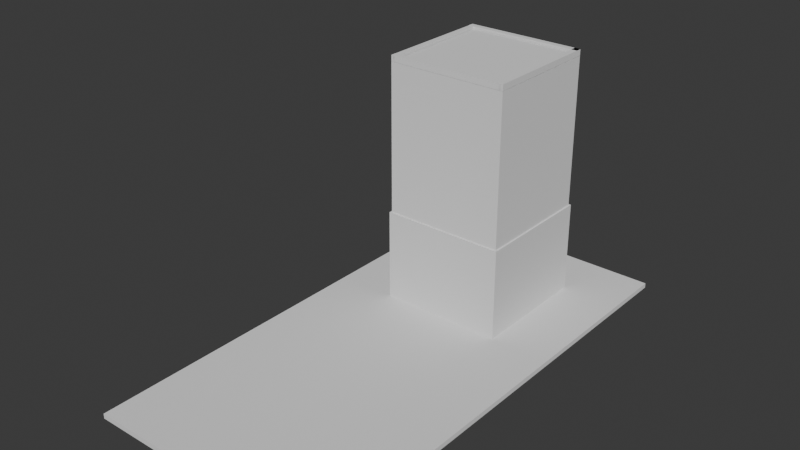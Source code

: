 # Source: Building2.blend  (saved by Blender 4.0.36; exported with 4.5.12 LTS)
import bpy
from mathutils import Matrix  # noqa: F401  (used for matrix-valued properties, if any)

bpy.ops.wm.read_factory_settings(use_empty=True)
scene = bpy.context.scene
scene.name = 'Scene'

# ---- collections
col_collection = bpy.data.collections.new('Collection'); scene.collection.children.link(col_collection)

# ---- world
world_world = bpy.data.worlds.new('World'); scene.world = world_world
world_world.use_nodes = True; world_world.node_tree.nodes.clear()
_N = world_world.node_tree.nodes; _L = world_world.node_tree.links
n0 = _N.new('ShaderNodeOutputWorld'); n0.name = 'World Output'; n0.location = (300, 300)
n1 = _N.new('ShaderNodeBackground'); n1.name = 'Background'; n1.location = (10, 300)
n1.inputs[0].default_value = (0.05088, 0.05088, 0.05088, 1.0)
_L.new(n1.outputs[0], n0.inputs[0])
n0.is_active_output = True
world_world.color = (0.05088, 0.05088, 0.05088)
world_world.use_sun_shadow = False
world_world.sun_shadow_jitter_overblur = 0.0

# ---- meshes
me_cube_001 = bpy.data.meshes.new('Cube.001')
me_cube_001.from_pydata([(-1.0, -1.0, -1.0), (-1.0, -1.0, 1.0), (-1.0, 1.0, -1.0), (-1.0, 1.0, 1.0), (1.0, -1.0, -1.0), (1.0, -1.0, 1.0), (1.0, 1.0, -1.0), (1.0, 1.0, 1.0)], [], [(0, 1, 3, 2), (2, 3, 7, 6), (6, 7, 5, 4), (4, 5, 1, 0), (2, 6, 4, 0), (7, 3, 1, 5)])
_uv = me_cube_001.uv_layers.new(name='UVMap')
_uv.uv.foreach_set('vector', [0.375, 0.0, 0.625, 0.0, 0.625, 0.25, 0.375, 0.25, 0.375, 0.25, 0.625, 0.25, 0.625, 0.5, 0.375, 0.5, 0.375, 0.5, 0.625, 0.5, 0.625, 0.75, 0.375, 0.75, 0.375, 0.75, 0.625, 0.75, 0.625, 1.0, 0.375, 1.0, 0.125, 0.5, 0.375, 0.5, 0.375, 0.75, 0.125, 0.75, 0.625, 0.5, 0.875, 0.5, 0.875, 0.75, 0.625, 0.75])
me_cube_001.update()
me_cube_003 = bpy.data.meshes.new('Cube.003')
me_cube_003.from_pydata([(-1.0, -1.0, -1.0), (-1.0, -1.0, 1.0), (-1.0, 1.0, -1.0), (-1.0, 1.0, 1.0), (1.0, -1.0, -1.0), (1.0, -1.0, 1.0), (1.0, 1.0, -1.0), (1.0, 1.0, 1.0)], [], [(0, 1, 3, 2), (2, 3, 7, 6), (6, 7, 5, 4), (4, 5, 1, 0), (2, 6, 4, 0), (7, 3, 1, 5)])
_uv = me_cube_003.uv_layers.new(name='UVMap')
_uv.uv.foreach_set('vector', [0.375, 0.0, 0.625, 0.0, 0.625, 0.25, 0.375, 0.25, 0.375, 0.25, 0.625, 0.25, 0.625, 0.5, 0.375, 0.5, 0.375, 0.5, 0.625, 0.5, 0.625, 0.75, 0.375, 0.75, 0.375, 0.75, 0.625, 0.75, 0.625, 1.0, 0.375, 1.0, 0.125, 0.5, 0.375, 0.5, 0.375, 0.75, 0.125, 0.75, 0.625, 0.5, 0.875, 0.5, 0.875, 0.75, 0.625, 0.75])
me_cube_003.update()
me_cube_002 = bpy.data.meshes.new('Cube.002')
me_cube_002.from_pydata([(-1.0, -1.0, -1.0), (-1.0, -1.0, 1.0), (-1.0, 1.0, -1.0), (-1.0, 1.0, 1.0), (1.0, -1.0, -1.0), (1.0, -1.0, 1.0), (1.0, 1.0, -1.0), (1.0, 1.0, 1.0)], [], [(0, 1, 3, 2), (2, 3, 7, 6), (6, 7, 5, 4), (4, 5, 1, 0), (2, 6, 4, 0), (7, 3, 1, 5)])
_uv = me_cube_002.uv_layers.new(name='UVMap')
_uv.uv.foreach_set('vector', [0.375, 0.0, 0.625, 0.0, 0.625, 0.25, 0.375, 0.25, 0.375, 0.25, 0.625, 0.25, 0.625, 0.5, 0.375, 0.5, 0.375, 0.5, 0.625, 0.5, 0.625, 0.75, 0.375, 0.75, 0.375, 0.75, 0.625, 0.75, 0.625, 1.0, 0.375, 1.0, 0.125, 0.5, 0.375, 0.5, 0.375, 0.75, 0.125, 0.75, 0.625, 0.5, 0.875, 0.5, 0.875, 0.75, 0.625, 0.75])
me_cube_002.update()
me_cube_004 = bpy.data.meshes.new('Cube.004')
me_cube_004.from_pydata([(-1.0, -1.0, -1.0), (-1.0, -1.0, 1.0), (-1.0, 1.0, -1.0), (-1.0, 1.0, 1.0), (1.0, -1.0, -1.0), (1.0, -1.0, 1.0), (1.0, 1.0, -1.0), (1.0, 1.0, 1.0)], [], [(0, 1, 3, 2), (2, 3, 7, 6), (6, 7, 5, 4), (4, 5, 1, 0), (2, 6, 4, 0), (7, 3, 1, 5)])
_uv = me_cube_004.uv_layers.new(name='UVMap')
_uv.uv.foreach_set('vector', [0.375, 0.0, 0.625, 0.0, 0.625, 0.25, 0.375, 0.25, 0.375, 0.25, 0.625, 0.25, 0.625, 0.5, 0.375, 0.5, 0.375, 0.5, 0.625, 0.5, 0.625, 0.75, 0.375, 0.75, 0.375, 0.75, 0.625, 0.75, 0.625, 1.0, 0.375, 1.0, 0.125, 0.5, 0.375, 0.5, 0.375, 0.75, 0.125, 0.75, 0.625, 0.5, 0.875, 0.5, 0.875, 0.75, 0.625, 0.75])
me_cube_004.update()
me_cube_005 = bpy.data.meshes.new('Cube.005')
me_cube_005.from_pydata([(-1.0, -1.0, -1.0), (-1.0, -1.0, 1.0), (-1.0, 1.0, -1.0), (-1.0, 1.0, 1.0), (1.0, -1.0, -1.0), (1.0, -1.0, 1.0), (1.0, 1.0, -1.0), (1.0, 1.0, 1.0)], [], [(0, 1, 3, 2), (2, 3, 7, 6), (6, 7, 5, 4), (4, 5, 1, 0), (2, 6, 4, 0), (7, 3, 1, 5)])
_uv = me_cube_005.uv_layers.new(name='UVMap')
_uv.uv.foreach_set('vector', [0.375, 0.0, 0.625, 0.0, 0.625, 0.25, 0.375, 0.25, 0.375, 0.25, 0.625, 0.25, 0.625, 0.5, 0.375, 0.5, 0.375, 0.5, 0.625, 0.5, 0.625, 0.75, 0.375, 0.75, 0.375, 0.75, 0.625, 0.75, 0.625, 1.0, 0.375, 1.0, 0.125, 0.5, 0.375, 0.5, 0.375, 0.75, 0.125, 0.75, 0.625, 0.5, 0.875, 0.5, 0.875, 0.75, 0.625, 0.75])
me_cube_005.update()
me_cube_006 = bpy.data.meshes.new('Cube.006')
me_cube_006.from_pydata([(-1.0, -1.0, -1.0), (-1.0, -1.0, 1.0), (-1.0, 1.0, -1.0), (-1.0, 1.0, 1.0), (1.0, -1.0, -1.0), (1.0, -1.0, 1.0), (1.0, 1.0, -1.0), (1.0, 1.0, 1.0)], [], [(0, 1, 3, 2), (2, 3, 7, 6), (6, 7, 5, 4), (4, 5, 1, 0), (2, 6, 4, 0), (7, 3, 1, 5)])
_uv = me_cube_006.uv_layers.new(name='UVMap')
_uv.uv.foreach_set('vector', [0.375, 0.0, 0.625, 0.0, 0.625, 0.25, 0.375, 0.25, 0.375, 0.25, 0.625, 0.25, 0.625, 0.5, 0.375, 0.5, 0.375, 0.5, 0.625, 0.5, 0.625, 0.75, 0.375, 0.75, 0.375, 0.75, 0.625, 0.75, 0.625, 1.0, 0.375, 1.0, 0.125, 0.5, 0.375, 0.5, 0.375, 0.75, 0.125, 0.75, 0.625, 0.5, 0.875, 0.5, 0.875, 0.75, 0.625, 0.75])
me_cube_006.update()
me_cube_007 = bpy.data.meshes.new('Cube.007')
me_cube_007.from_pydata([(-1.0, -1.0, -1.0), (-1.0, -1.0, 1.0), (-1.0, 1.0, -1.0), (-1.0, 1.0, 1.0), (1.0, -1.0, -1.0), (1.0, -1.0, 1.0), (1.0, 1.0, -1.0), (1.0, 1.0, 1.0)], [], [(0, 1, 3, 2), (2, 3, 7, 6), (6, 7, 5, 4), (4, 5, 1, 0), (2, 6, 4, 0), (7, 3, 1, 5)])
_uv = me_cube_007.uv_layers.new(name='UVMap')
_uv.uv.foreach_set('vector', [0.375, 0.0, 0.625, 0.0, 0.625, 0.25, 0.375, 0.25, 0.375, 0.25, 0.625, 0.25, 0.625, 0.5, 0.375, 0.5, 0.375, 0.5, 0.625, 0.5, 0.625, 0.75, 0.375, 0.75, 0.375, 0.75, 0.625, 0.75, 0.625, 1.0, 0.375, 1.0, 0.125, 0.5, 0.375, 0.5, 0.375, 0.75, 0.125, 0.75, 0.625, 0.5, 0.875, 0.5, 0.875, 0.75, 0.625, 0.75])
me_cube_007.update()
me_cube_008 = bpy.data.meshes.new('Cube.008')
me_cube_008.from_pydata([(-1.0, -1.0, -1.0), (-1.0, -1.0, 1.0), (-1.0, 1.0, -1.0), (-1.0, 1.0, 1.0), (1.0, -1.0, -1.0), (1.0, -1.0, 1.0), (1.0, 1.0, -1.0), (1.0, 1.0, 1.0)], [], [(0, 1, 3, 2), (2, 3, 7, 6), (6, 7, 5, 4), (4, 5, 1, 0), (2, 6, 4, 0), (7, 3, 1, 5)])
_uv = me_cube_008.uv_layers.new(name='UVMap')
_uv.uv.foreach_set('vector', [0.375, 0.0, 0.625, 0.0, 0.625, 0.25, 0.375, 0.25, 0.375, 0.25, 0.625, 0.25, 0.625, 0.5, 0.375, 0.5, 0.375, 0.5, 0.625, 0.5, 0.625, 0.75, 0.375, 0.75, 0.375, 0.75, 0.625, 0.75, 0.625, 1.0, 0.375, 1.0, 0.125, 0.5, 0.375, 0.5, 0.375, 0.75, 0.125, 0.75, 0.625, 0.5, 0.875, 0.5, 0.875, 0.75, 0.625, 0.75])
me_cube_008.update()
me_cube_009 = bpy.data.meshes.new('Cube.009')
me_cube_009.from_pydata([(-1.0, -1.0, -1.0), (-1.0, -1.0, 1.0), (-1.0, 1.0, -1.0), (-1.0, 1.0, 1.0), (1.0, -1.0, -1.0), (1.0, -1.0, 1.0), (1.0, 1.0, -1.0), (1.0, 1.0, 1.0)], [], [(0, 1, 3, 2), (2, 3, 7, 6), (6, 7, 5, 4), (4, 5, 1, 0), (2, 6, 4, 0), (7, 3, 1, 5)])
_uv = me_cube_009.uv_layers.new(name='UVMap')
_uv.uv.foreach_set('vector', [0.375, 0.0, 0.625, 0.0, 0.625, 0.25, 0.375, 0.25, 0.375, 0.25, 0.625, 0.25, 0.625, 0.5, 0.375, 0.5, 0.375, 0.5, 0.625, 0.5, 0.625, 0.75, 0.375, 0.75, 0.375, 0.75, 0.625, 0.75, 0.625, 1.0, 0.375, 1.0, 0.125, 0.5, 0.375, 0.5, 0.375, 0.75, 0.125, 0.75, 0.625, 0.5, 0.875, 0.5, 0.875, 0.75, 0.625, 0.75])
me_cube_009.update()
me_cube_010 = bpy.data.meshes.new('Cube.010')
me_cube_010.from_pydata([(-1.0, -1.0, -1.0), (-1.0, -1.0, 1.0), (-1.0, 1.0, -1.0), (-1.0, 1.0, 1.0), (1.0, -1.0, -1.0), (1.0, -1.0, 1.0), (1.0, 1.0, -1.0), (1.0, 1.0, 1.0)], [], [(0, 1, 3, 2), (2, 3, 7, 6), (6, 7, 5, 4), (4, 5, 1, 0), (2, 6, 4, 0), (7, 3, 1, 5)])
_uv = me_cube_010.uv_layers.new(name='UVMap')
_uv.uv.foreach_set('vector', [0.375, 0.0, 0.625, 0.0, 0.625, 0.25, 0.375, 0.25, 0.375, 0.25, 0.625, 0.25, 0.625, 0.5, 0.375, 0.5, 0.375, 0.5, 0.625, 0.5, 0.625, 0.75, 0.375, 0.75, 0.375, 0.75, 0.625, 0.75, 0.625, 1.0, 0.375, 1.0, 0.125, 0.5, 0.375, 0.5, 0.375, 0.75, 0.125, 0.75, 0.625, 0.5, 0.875, 0.5, 0.875, 0.75, 0.625, 0.75])
me_cube_010.update()

# ---- objects
ob_cube = bpy.data.objects.new('Cube', me_cube_001)
ob_cube_001 = bpy.data.objects.new('Cube.001', me_cube_003)
ob_cube_002 = bpy.data.objects.new('Cube.002', me_cube_002)
ob_cube_003 = bpy.data.objects.new('Cube.003', me_cube_004)
ob_cube_004 = bpy.data.objects.new('Cube.004', me_cube_005)
ob_cube_005 = bpy.data.objects.new('Cube.005', me_cube_006)
ob_cube_006 = bpy.data.objects.new('Cube.006', me_cube_007)
ob_cube_007 = bpy.data.objects.new('Cube.007', me_cube_008)
ob_cube_008 = bpy.data.objects.new('Cube.008', me_cube_009)
ob_cube_009 = bpy.data.objects.new('Cube.009', me_cube_010)

# ---- transforms, parenting, visibility, modifiers, constraints
ob_cube.location = (0.0, -20.03, -0.0277)
ob_cube.scale = (20.0, 40.0, 0.2)
ob_cube_001.location = (0.0, 0.0, 20.57)
ob_cube_001.scale = (10.0, 10.0, 20.0)
ob_cube_002.location = (0.0, -0.02748, 0.3716)
ob_cube_002.scale = (20.0, 20.0, 0.2)
ob_cube_003.location = (0.0, -40.03, 0.3716)
ob_cube_003.scale = (20.0, 20.0, 0.2)
ob_cube_004.location = (0.0, 0.0, 8.081)
ob_cube_004.scale = (10.27, 10.27, 7.7)
ob_cube_005.location = (0.0, -9.5, 41.11)
ob_cube_005.scale = (10.0, 0.5, 0.5)
ob_cube_006.location = (0.0, 9.5, 41.14)
ob_cube_006.scale = (10.0, 0.5, 0.5)
ob_cube_007.location = (9.5, -9.537e-07, 41.14)
ob_cube_007.rotation_euler = (0.0, -0.0, 1.571)
ob_cube_007.scale = (10.0, 0.5, 0.5)
ob_cube_008.location = (-9.5, 9.537e-07, 41.1)
ob_cube_008.rotation_euler = (0.0, -0.0, 1.571)
ob_cube_008.scale = (10.0, 0.5, 0.5)
ob_cube_009.location = (0.0, 0.0, 40.27)
ob_cube_009.scale = (8.624, 8.624, 1.0)

# ---- collection membership
col_collection.objects.link(ob_cube)
col_collection.objects.link(ob_cube_001)
col_collection.objects.link(ob_cube_002)
col_collection.objects.link(ob_cube_003)
col_collection.objects.link(ob_cube_004)
col_collection.objects.link(ob_cube_005)
col_collection.objects.link(ob_cube_006)
col_collection.objects.link(ob_cube_007)
col_collection.objects.link(ob_cube_008)
col_collection.objects.link(ob_cube_009)

# ---- scene / render settings (as saved in the file)
scene.frame_start = 1; scene.frame_end = 250; scene.frame_set(1)
scene.render.engine = 'BLENDER_EEVEE_NEXT'
scene.cycles.sampling_pattern = 'TABULATED_SOBOL'
bpy.context.view_layer.update()

# ---- added for rendering (the .blend has no active camera and no usable light): camera, sun
cam_auto = bpy.data.cameras.new('AutoCamera')
cam_auto.lens = 50.0
cam_auto.sensor_width = 36.0
cam_auto.clip_end = 1603.67
ob_auto_camera = bpy.data.objects.new('AutoCamera', cam_auto)
scene.collection.objects.link(ob_auto_camera)
ob_auto_camera.location = (91.3776, -129.684, 93.8086)
ob_auto_camera.rotation_euler = (1.09748, -7.21219e-08, 0.694738)
scene.camera = ob_auto_camera
light_auto_sun = bpy.data.lights.new('AutoSun', 'SUN')
light_auto_sun.energy = 3.0
light_auto_sun.angle = 0.0523599
ob_auto_sun = bpy.data.objects.new('AutoSun', light_auto_sun)
scene.collection.objects.link(ob_auto_sun)
ob_auto_sun.rotation_euler = (0.872665, 0.174533, 0.523599)
bpy.context.view_layer.update()
